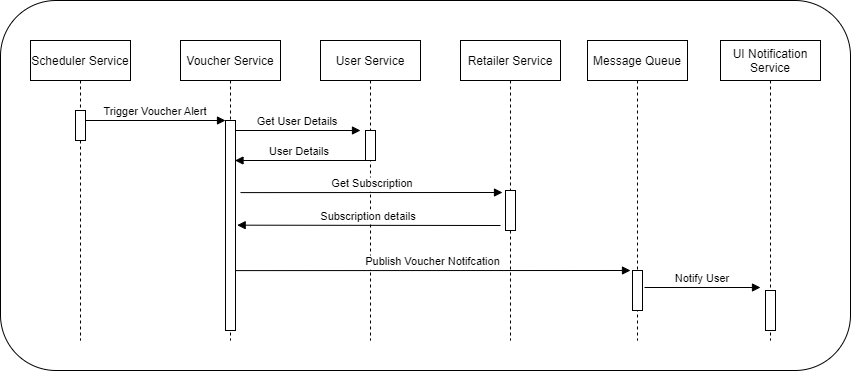

The diagram above was exported from draw.io. Its source (the exported page's mxGraphModel, read from the mxfile embedded in the PNG):
<mxGraphModel dx="1564" dy="1154" grid="1" gridSize="10" guides="1" tooltips="1" connect="1" arrows="1" fold="1" page="1" pageScale="1" pageWidth="1654" pageHeight="1169" math="0" shadow="0">
  <root>
    <mxCell id="0" />
    <mxCell id="1" parent="0" />
    <mxCell id="jqauNGmr73V5jdWS_W2K-18" value="" style="rounded=1;whiteSpace=wrap;html=1;" vertex="1" parent="1">
      <mxGeometry x="120" y="40" width="850" height="370" as="geometry" />
    </mxCell>
    <mxCell id="jqauNGmr73V5jdWS_W2K-19" value="" style="group" vertex="1" connectable="0" parent="1">
      <mxGeometry x="150" y="80" width="790" height="300" as="geometry" />
    </mxCell>
    <mxCell id="3nuBFxr9cyL0pnOWT2aG-1" value="Scheduler Service" style="shape=umlLifeline;perimeter=lifelinePerimeter;container=1;collapsible=0;recursiveResize=0;rounded=0;shadow=0;strokeWidth=1;" parent="jqauNGmr73V5jdWS_W2K-19" vertex="1">
      <mxGeometry width="100" height="300" as="geometry" />
    </mxCell>
    <mxCell id="3nuBFxr9cyL0pnOWT2aG-2" value="" style="points=[];perimeter=orthogonalPerimeter;rounded=0;shadow=0;strokeWidth=1;" parent="3nuBFxr9cyL0pnOWT2aG-1" vertex="1">
      <mxGeometry x="45" y="70" width="10" height="30" as="geometry" />
    </mxCell>
    <mxCell id="3nuBFxr9cyL0pnOWT2aG-5" value="Voucher Service" style="shape=umlLifeline;perimeter=lifelinePerimeter;container=1;collapsible=0;recursiveResize=0;rounded=0;shadow=0;strokeWidth=1;" parent="jqauNGmr73V5jdWS_W2K-19" vertex="1">
      <mxGeometry x="150" width="100" height="300" as="geometry" />
    </mxCell>
    <mxCell id="3nuBFxr9cyL0pnOWT2aG-6" value="" style="points=[];perimeter=orthogonalPerimeter;rounded=0;shadow=0;strokeWidth=1;" parent="3nuBFxr9cyL0pnOWT2aG-5" vertex="1">
      <mxGeometry x="45" y="80" width="10" height="210" as="geometry" />
    </mxCell>
    <mxCell id="3nuBFxr9cyL0pnOWT2aG-8" value="Trigger Voucher Alert" style="verticalAlign=bottom;endArrow=block;entryX=0;entryY=0;shadow=0;strokeWidth=1;" parent="jqauNGmr73V5jdWS_W2K-19" source="3nuBFxr9cyL0pnOWT2aG-2" target="3nuBFxr9cyL0pnOWT2aG-6" edge="1">
      <mxGeometry relative="1" as="geometry">
        <mxPoint x="125" y="80" as="sourcePoint" />
      </mxGeometry>
    </mxCell>
    <mxCell id="jqauNGmr73V5jdWS_W2K-2" value="User Service" style="shape=umlLifeline;perimeter=lifelinePerimeter;container=1;collapsible=0;recursiveResize=0;rounded=0;shadow=0;strokeWidth=1;" vertex="1" parent="jqauNGmr73V5jdWS_W2K-19">
      <mxGeometry x="290" width="100" height="300" as="geometry" />
    </mxCell>
    <mxCell id="jqauNGmr73V5jdWS_W2K-3" value="" style="points=[];perimeter=orthogonalPerimeter;rounded=0;shadow=0;strokeWidth=1;" vertex="1" parent="jqauNGmr73V5jdWS_W2K-2">
      <mxGeometry x="45" y="90" width="10" height="30" as="geometry" />
    </mxCell>
    <mxCell id="jqauNGmr73V5jdWS_W2K-4" value="Get User Details" style="verticalAlign=bottom;endArrow=block;shadow=0;strokeWidth=1;" edge="1" parent="jqauNGmr73V5jdWS_W2K-2">
      <mxGeometry relative="1" as="geometry">
        <mxPoint x="-85" y="90" as="sourcePoint" />
        <mxPoint x="40" y="90" as="targetPoint" />
      </mxGeometry>
    </mxCell>
    <mxCell id="jqauNGmr73V5jdWS_W2K-5" value="Retailer Service" style="shape=umlLifeline;perimeter=lifelinePerimeter;container=1;collapsible=0;recursiveResize=0;rounded=0;shadow=0;strokeWidth=1;" vertex="1" parent="jqauNGmr73V5jdWS_W2K-19">
      <mxGeometry x="430" width="100" height="300" as="geometry" />
    </mxCell>
    <mxCell id="jqauNGmr73V5jdWS_W2K-6" value="" style="points=[];perimeter=orthogonalPerimeter;rounded=0;shadow=0;strokeWidth=1;" vertex="1" parent="jqauNGmr73V5jdWS_W2K-5">
      <mxGeometry x="45" y="150" width="10" height="40" as="geometry" />
    </mxCell>
    <mxCell id="jqauNGmr73V5jdWS_W2K-9" value="User Details" style="verticalAlign=bottom;endArrow=block;shadow=0;strokeWidth=1;" edge="1" parent="jqauNGmr73V5jdWS_W2K-19">
      <mxGeometry relative="1" as="geometry">
        <mxPoint x="335" y="120" as="sourcePoint" />
        <mxPoint x="204.5" y="120" as="targetPoint" />
      </mxGeometry>
    </mxCell>
    <mxCell id="jqauNGmr73V5jdWS_W2K-7" value="Get Subscription" style="verticalAlign=bottom;endArrow=block;shadow=0;strokeWidth=1;" edge="1" parent="jqauNGmr73V5jdWS_W2K-19">
      <mxGeometry relative="1" as="geometry">
        <mxPoint x="210" y="152.1" as="sourcePoint" />
        <mxPoint x="472" y="152" as="targetPoint" />
      </mxGeometry>
    </mxCell>
    <mxCell id="jqauNGmr73V5jdWS_W2K-10" value="Subscription details" style="verticalAlign=bottom;endArrow=block;shadow=0;strokeWidth=1;entryX=0.967;entryY=0.527;entryDx=0;entryDy=0;entryPerimeter=0;" edge="1" parent="jqauNGmr73V5jdWS_W2K-19">
      <mxGeometry relative="1" as="geometry">
        <mxPoint x="470" y="185" as="sourcePoint" />
        <mxPoint x="206.67000000000007" y="184.66999999999996" as="targetPoint" />
      </mxGeometry>
    </mxCell>
    <mxCell id="jqauNGmr73V5jdWS_W2K-11" value="Message Queue" style="shape=umlLifeline;perimeter=lifelinePerimeter;container=1;collapsible=0;recursiveResize=0;rounded=0;shadow=0;strokeWidth=1;" vertex="1" parent="jqauNGmr73V5jdWS_W2K-19">
      <mxGeometry x="557" width="100" height="300" as="geometry" />
    </mxCell>
    <mxCell id="jqauNGmr73V5jdWS_W2K-12" value="" style="points=[];perimeter=orthogonalPerimeter;rounded=0;shadow=0;strokeWidth=1;" vertex="1" parent="jqauNGmr73V5jdWS_W2K-11">
      <mxGeometry x="45" y="230" width="10" height="40" as="geometry" />
    </mxCell>
    <mxCell id="jqauNGmr73V5jdWS_W2K-13" value="UI Notification &#10;Service" style="shape=umlLifeline;perimeter=lifelinePerimeter;container=1;collapsible=0;recursiveResize=0;rounded=0;shadow=0;strokeWidth=1;" vertex="1" parent="jqauNGmr73V5jdWS_W2K-19">
      <mxGeometry x="690" width="100" height="300" as="geometry" />
    </mxCell>
    <mxCell id="jqauNGmr73V5jdWS_W2K-14" value="" style="points=[];perimeter=orthogonalPerimeter;rounded=0;shadow=0;strokeWidth=1;" vertex="1" parent="jqauNGmr73V5jdWS_W2K-13">
      <mxGeometry x="45" y="250" width="10" height="40" as="geometry" />
    </mxCell>
    <mxCell id="jqauNGmr73V5jdWS_W2K-16" value="Publish Voucher Notifcation" style="verticalAlign=bottom;endArrow=block;shadow=0;strokeWidth=1;" edge="1" parent="jqauNGmr73V5jdWS_W2K-19">
      <mxGeometry relative="1" as="geometry">
        <mxPoint x="204.5" y="230.10000000000002" as="sourcePoint" />
        <mxPoint x="600" y="230" as="targetPoint" />
      </mxGeometry>
    </mxCell>
    <mxCell id="jqauNGmr73V5jdWS_W2K-17" value="Notify User" style="verticalAlign=bottom;endArrow=block;shadow=0;strokeWidth=1;" edge="1" parent="jqauNGmr73V5jdWS_W2K-19">
      <mxGeometry relative="1" as="geometry">
        <mxPoint x="614" y="247" as="sourcePoint" />
        <mxPoint x="730" y="247" as="targetPoint" />
      </mxGeometry>
    </mxCell>
  </root>
</mxGraphModel>